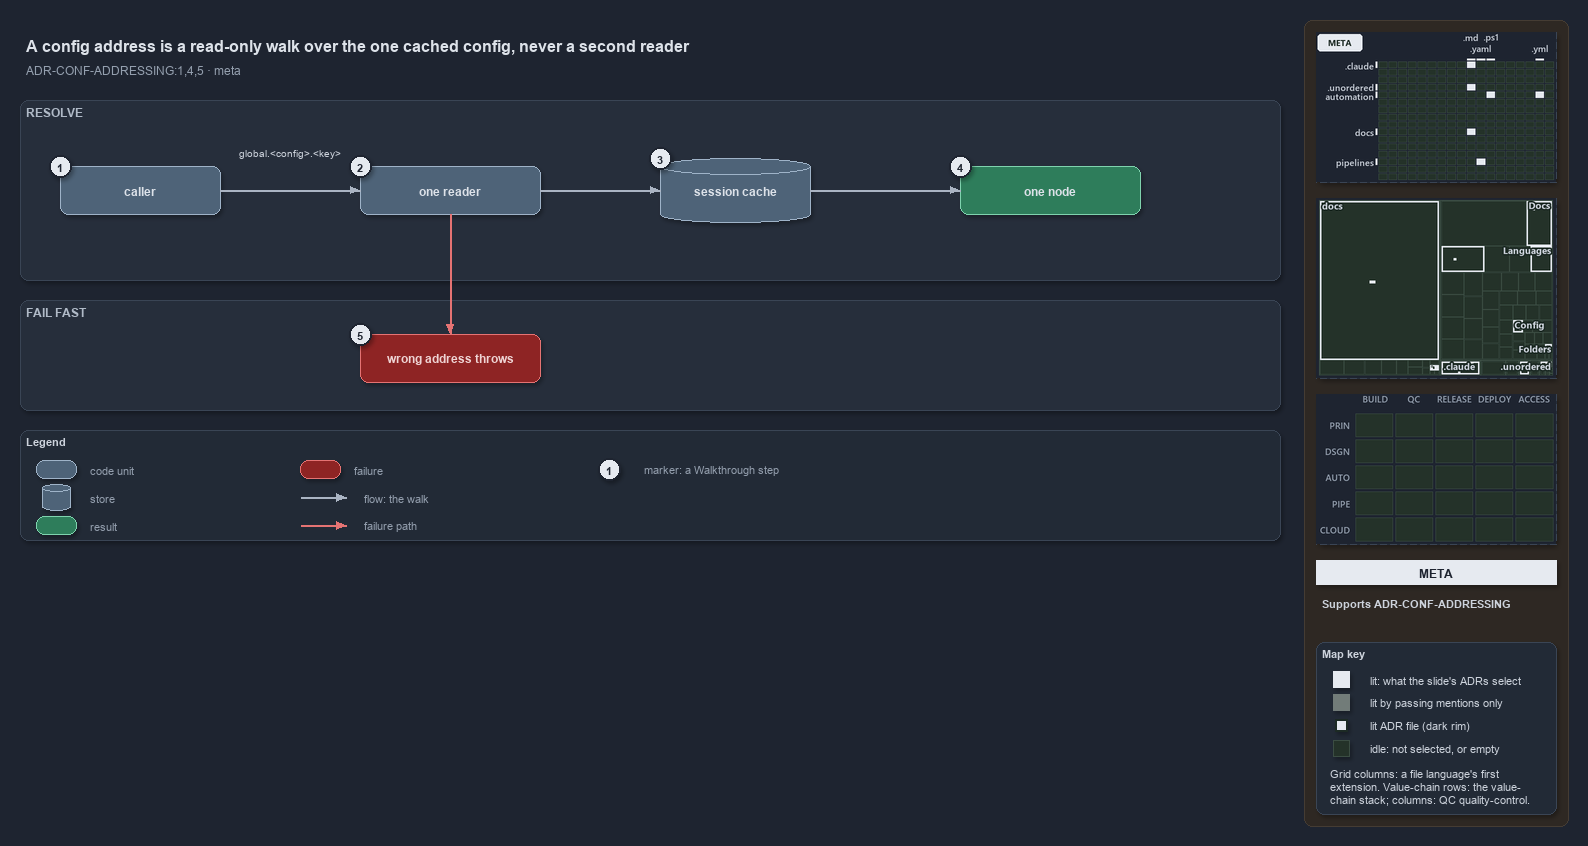

The diagram above was exported from draw.io. Its source (the exported page's mxGraphModel, read from the mxfile embedded in the PNG):
<mxGraphModel dx="1024" dy="768" grid="0" gridSize="10" guides="1" tooltips="1" connect="1" arrows="1" fold="1" page="1" pageScale="1" pageWidth="1572" pageHeight="640" background="#1E2430" math="0" shadow="1">
  <root>
    <mxCell id="0" />
    <mxCell id="1" parent="0" />
    <mxCell id="sidebar-bg" value="" style="rounded=1;arcSize=2;html=1;fillColor=#2E2823;strokeColor=#453C33;shadow=0;" vertex="1" parent="1">
      <mxGeometry x="1304" y="4" width="264" height="806" as="geometry" />
    </mxCell>
    <mxCell id="title" value="A config address is a read-only walk over the one cached config, never a second reader" style="text;html=1;align=left;verticalAlign=middle;fontSize=16;fontStyle=1;fontColor=#DDE2E9;" vertex="1" parent="1">
      <mxGeometry x="20" y="14" width="1260" height="30" as="geometry" />
    </mxCell>
    <mxCell id="subtitle" value="ADR-CONF-ADDRESSING:1,4,5 &amp;#183; meta" style="text;html=1;align=left;verticalAlign=middle;fontSize=12;fontColor=#949FAE;" vertex="1" parent="1">
      <mxGeometry x="20" y="44" width="1240" height="20" as="geometry" />
    </mxCell>
    <mxCell id="minimap-grid" value="" style="shape=image;imageAspect=0;rounded=1;arcSize=4;whiteSpace=wrap;html=1;fillColor=#262E3B;strokeColor=#3A4555;dashed=1;fontColor=#949FAE;fontSize=11;image=data:image/png,(base64 omitted: 12152 chars);" vertex="1" parent="1">
      <mxGeometry x="1316" y="16" width="240" height="150" as="geometry" />
    </mxCell>
    <mxCell id="minimap-tree" value="" style="shape=image;imageAspect=0;rounded=1;arcSize=4;whiteSpace=wrap;html=1;fillColor=#262E3B;strokeColor=#3A4555;dashed=1;fontColor=#949FAE;fontSize=11;image=data:image/png,(base64 omitted: 17564 chars);" vertex="1" parent="1">
      <mxGeometry x="1316" y="182" width="240" height="180" as="geometry" />
    </mxCell>
    <mxCell id="minimap-chain" value="" style="shape=image;imageAspect=0;rounded=1;arcSize=4;whiteSpace=wrap;html=1;fillColor=#262E3B;strokeColor=#3A4555;dashed=1;fontColor=#949FAE;fontSize=11;image=data:image/png,(base64 omitted: 11912 chars);" vertex="1" parent="1">
      <mxGeometry x="1316" y="378" width="240" height="150" as="geometry" />
    </mxCell>
    <mxCell id="lens-badge" value="META" style="rounded=0;whiteSpace=wrap;html=1;align=center;verticalAlign=middle;fontSize=12;fontStyle=1;fontColor=#1E2430;fillColor=#E6EAF0;strokeColor=none;" vertex="1" parent="1">
      <mxGeometry x="1316" y="544" width="240" height="24" as="geometry" />
    </mxCell>
    <mxCell id="supports" value="&lt;b&gt;Supports&lt;/b&gt; ADR-CONF-ADDRESSING" style="text;html=1;whiteSpace=wrap;align=left;verticalAlign=top;fontSize=11;fontColor=#CDD3DC;" vertex="1" parent="1">
      <mxGeometry x="1316" y="576" width="240" height="38" as="geometry" />
    </mxCell>
    <mxCell id="mapkey" value="&lt;b&gt;Map key&lt;/b&gt;" style="rounded=1;arcSize=6;whiteSpace=wrap;html=1;align=left;verticalAlign=top;fontSize=11;fontColor=#CDD3DC;fillColor=#222A36;strokeColor=#3A4555;spacingLeft=8;spacingTop=2;" vertex="1" parent="1">
      <mxGeometry x="1316" y="626" width="240" height="172" as="geometry" />
    </mxCell>
    <mxCell id="mapkey-lit" value="" style="rounded=0;html=1;fillColor=#E6EAF0;strokeColor=#E6EAF0;" vertex="1" parent="1">
      <mxGeometry x="1333.0" y="655.0" width="16" height="16" as="geometry" />
    </mxCell>
    <mxCell id="mapkey-lit-text" value="lit: what the slide's ADRs select" style="text;html=1;align=left;verticalAlign=middle;fontSize=11;fontColor=#CDD3DC;" vertex="1" parent="1">
      <mxGeometry x="1364" y="653" width="184" height="20" as="geometry" />
    </mxCell>
    <mxCell id="mapkey-touched" value="" style="rounded=0;html=1;fillColor=#727C79;strokeColor=#727C79;" vertex="1" parent="1">
      <mxGeometry x="1333.0" y="678.0" width="16" height="16" as="geometry" />
    </mxCell>
    <mxCell id="mapkey-touched-text" value="lit by passing mentions only" style="text;html=1;align=left;verticalAlign=middle;fontSize=11;fontColor=#CDD3DC;" vertex="1" parent="1">
      <mxGeometry x="1364" y="676" width="184" height="20" as="geometry" />
    </mxCell>
    <mxCell id="mapkey-adr" value="" style="rounded=0;html=1;fillColor=#E6EAF0;strokeColor=#1C2A24;strokeWidth=2;" vertex="1" parent="1">
      <mxGeometry x="1335.0" y="703.0" width="12" height="12" as="geometry" />
    </mxCell>
    <mxCell id="mapkey-adr-text" value="lit ADR file (dark rim)" style="text;html=1;align=left;verticalAlign=middle;fontSize=11;fontColor=#CDD3DC;" vertex="1" parent="1">
      <mxGeometry x="1364" y="699" width="184" height="20" as="geometry" />
    </mxCell>
    <mxCell id="mapkey-idle" value="" style="rounded=0;html=1;fillColor=#243229;strokeColor=#3B4D43;" vertex="1" parent="1">
      <mxGeometry x="1333.0" y="724.0" width="16" height="16" as="geometry" />
    </mxCell>
    <mxCell id="mapkey-idle-text" value="idle: not selected, or empty" style="text;html=1;align=left;verticalAlign=middle;fontSize=11;fontColor=#CDD3DC;" vertex="1" parent="1">
      <mxGeometry x="1364" y="722" width="184" height="20" as="geometry" />
    </mxCell>
    <mxCell id="mapkey-codes" value="Grid columns: a file language's first&lt;br&gt;extension. Value-chain rows: the value-&lt;br&gt;chain stack; columns: QC quality-control." style="text;html=1;align=left;verticalAlign=top;whiteSpace=wrap;fontSize=11;fontColor=#CDD3DC;" vertex="1" parent="1">
      <mxGeometry x="1324" y="746" width="224" height="46" as="geometry" />
    </mxCell>
    <mxCell id="band-resolve" value="RESOLVE" style="rounded=1;html=1;arcSize=3;fillColor=#262E3B;strokeColor=#3A4555;verticalAlign=top;align=left;spacingLeft=8;fontStyle=1;fontSize=12;fontColor=#B0BAC7;" vertex="1" parent="1">
      <mxGeometry x="20" y="84" width="1260" height="180" as="geometry" />
    </mxCell>
    <mxCell id="caller" value="&lt;b&gt;caller&lt;/b&gt;" style="rounded=1;whiteSpace=wrap;html=1;arcSize=20;fillColor=#4E6378;strokeColor=#9FB3C8;fontColor=#DDE2E9;fontSize=12;" vertex="1" parent="1">
      <mxGeometry x="60" y="150" width="160" height="48" as="geometry" />
    </mxCell>
    <mxCell id="reader" value="&lt;b&gt;one reader&lt;/b&gt;" style="rounded=1;whiteSpace=wrap;html=1;arcSize=20;fillColor=#4E6378;strokeColor=#9FB3C8;fontColor=#DDE2E9;fontSize=12;" vertex="1" parent="1">
      <mxGeometry x="360" y="150" width="180" height="48" as="geometry" />
    </mxCell>
    <mxCell id="cache" value="&lt;b&gt;session cache&lt;/b&gt;" style="shape=cylinder3;boundedLbl=1;backgroundOutline=1;size=8;whiteSpace=wrap;html=1;fillColor=#4E6378;strokeColor=#9FB3C8;fontColor=#DDE2E9;fontSize=12;" vertex="1" parent="1">
      <mxGeometry x="660" y="142" width="150" height="64" as="geometry" />
    </mxCell>
    <mxCell id="node" value="&lt;b&gt;one node&lt;/b&gt;" style="rounded=1;whiteSpace=wrap;html=1;arcSize=20;fillColor=#2E7D5B;strokeColor=#7FD3AE;fontColor=#DDE2E9;fontSize=12;" vertex="1" parent="1">
      <mxGeometry x="960" y="150" width="180" height="48" as="geometry" />
    </mxCell>
    <mxCell id="edge-caller-reader" value="" style="edgeStyle=orthogonalEdgeStyle;rounded=1;html=1;fontSize=10;fontColor=#CDD3DC;endArrow=block;strokeColor=#AAB4C3;shadow=0;" edge="1" parent="1" source="caller" target="reader">
      <mxGeometry relative="1" as="geometry" />
    </mxCell>
    <mxCell id="note-address" value="global.&amp;lt;config&amp;gt;.&amp;lt;key&amp;gt;" style="text;html=1;align=center;verticalAlign=middle;fontSize=10.5;fontColor=#CDD3DC;" vertex="1" parent="1">
      <mxGeometry x="225" y="128" width="130" height="16" as="geometry" />
    </mxCell>
    <mxCell id="edge-reader-cache" value="" style="edgeStyle=orthogonalEdgeStyle;rounded=1;html=1;fontSize=10;fontColor=#CDD3DC;endArrow=block;strokeColor=#AAB4C3;shadow=0;" edge="1" parent="1" source="reader" target="cache">
      <mxGeometry relative="1" as="geometry" />
    </mxCell>
    <mxCell id="edge-cache-node" value="" style="edgeStyle=orthogonalEdgeStyle;rounded=1;html=1;fontSize=10;fontColor=#CDD3DC;endArrow=block;strokeColor=#AAB4C3;shadow=0;" edge="1" parent="1" source="cache" target="node">
      <mxGeometry relative="1" as="geometry" />
    </mxCell>
    <mxCell id="band-fail" value="FAIL FAST" style="rounded=1;html=1;arcSize=3;fillColor=#262E3B;strokeColor=#3A4555;verticalAlign=top;align=left;spacingLeft=8;fontStyle=1;fontSize=12;fontColor=#B0BAC7;" vertex="1" parent="1">
      <mxGeometry x="20" y="284" width="1260" height="110" as="geometry" />
    </mxCell>
    <mxCell id="throws" value="&lt;b&gt;wrong address throws&lt;/b&gt;" style="rounded=1;whiteSpace=wrap;html=1;arcSize=20;fillColor=#8E2424;strokeColor=#E57373;fontColor=#EFD4D4;fontSize=12;" vertex="1" parent="1">
      <mxGeometry x="360" y="318" width="180" height="48" as="geometry" />
    </mxCell>
    <mxCell id="edge-reader-throws" value="" style="edgeStyle=orthogonalEdgeStyle;rounded=1;html=1;fontSize=10;fontColor=#CDD3DC;endArrow=block;strokeColor=#E57373;shadow=0;" edge="1" parent="1" source="reader" target="throws">
      <mxGeometry relative="1" as="geometry" />
    </mxCell>
    <mxCell id="legend" value="&lt;b&gt;Legend&lt;/b&gt;" style="rounded=1;whiteSpace=wrap;html=1;arcSize=6;fillColor=#222A36;strokeColor=#3A4555;align=left;verticalAlign=top;spacing=8;fontSize=11;fontColor=#CDD3DC;" vertex="1" parent="1">
      <mxGeometry x="20" y="414" width="1260" height="110" as="geometry" />
    </mxCell>
    <mxCell id="lg-0" value="" style="rounded=1;html=1;arcSize=20;fillColor=#4E6378;strokeColor=#9FB3C8;" vertex="1" parent="1">
      <mxGeometry x="36" y="444" width="40" height="18" as="geometry" />
    </mxCell>
    <mxCell id="lg-0-t" value="code unit" style="text;html=1;align=left;verticalAlign=middle;fontSize=11;fontColor=#949FAE;" vertex="1" parent="1">
      <mxGeometry x="84" y="443" width="240" height="20" as="geometry" />
    </mxCell>
    <mxCell id="lg-1" value="" style="shape=cylinder3;size=4;html=1;fillColor=#4E6378;strokeColor=#9FB3C8;" vertex="1" parent="1">
      <mxGeometry x="42" y="468" width="28" height="26" as="geometry" />
    </mxCell>
    <mxCell id="lg-1-t" value="store" style="text;html=1;align=left;verticalAlign=middle;fontSize=11;fontColor=#949FAE;" vertex="1" parent="1">
      <mxGeometry x="84" y="471" width="240" height="20" as="geometry" />
    </mxCell>
    <mxCell id="lg-2" value="" style="rounded=1;html=1;arcSize=20;fillColor=#2E7D5B;strokeColor=#7FD3AE;" vertex="1" parent="1">
      <mxGeometry x="36" y="500" width="40" height="18" as="geometry" />
    </mxCell>
    <mxCell id="lg-2-t" value="result" style="text;html=1;align=left;verticalAlign=middle;fontSize=11;fontColor=#949FAE;" vertex="1" parent="1">
      <mxGeometry x="84" y="499" width="240" height="20" as="geometry" />
    </mxCell>
    <mxCell id="lg-3" value="" style="rounded=1;html=1;arcSize=20;fillColor=#8E2424;strokeColor=#E57373;" vertex="1" parent="1">
      <mxGeometry x="300" y="444" width="40" height="18" as="geometry" />
    </mxCell>
    <mxCell id="lg-3-t" value="failure" style="text;html=1;align=left;verticalAlign=middle;fontSize=11;fontColor=#949FAE;" vertex="1" parent="1">
      <mxGeometry x="348" y="443" width="240" height="20" as="geometry" />
    </mxCell>
    <mxCell id="lg-4-a" value="" style="text;html=1;strokeColor=none;fillColor=none;" vertex="1" parent="1">
      <mxGeometry x="300" y="481" width="1" height="1" as="geometry" />
    </mxCell>
    <mxCell id="lg-4-b" value="" style="text;html=1;strokeColor=none;fillColor=none;" vertex="1" parent="1">
      <mxGeometry x="346" y="481" width="1" height="1" as="geometry" />
    </mxCell>
    <mxCell id="lg-4" value="" style="edgeStyle=orthogonalEdgeStyle;rounded=1;html=1;fontSize=10;fontColor=#CDD3DC;endArrow=block;strokeColor=#AAB4C3;shadow=0;" edge="1" parent="1" source="lg-4-a" target="lg-4-b">
      <mxGeometry relative="1" as="geometry" />
    </mxCell>
    <mxCell id="lg-4-t" value="flow: the walk" style="text;html=1;align=left;verticalAlign=middle;fontSize=11;fontColor=#949FAE;" vertex="1" parent="1">
      <mxGeometry x="358" y="471" width="240" height="20" as="geometry" />
    </mxCell>
    <mxCell id="lg-5-a" value="" style="text;html=1;strokeColor=none;fillColor=none;" vertex="1" parent="1">
      <mxGeometry x="300" y="509" width="1" height="1" as="geometry" />
    </mxCell>
    <mxCell id="lg-5-b" value="" style="text;html=1;strokeColor=none;fillColor=none;" vertex="1" parent="1">
      <mxGeometry x="346" y="509" width="1" height="1" as="geometry" />
    </mxCell>
    <mxCell id="lg-5" value="" style="edgeStyle=orthogonalEdgeStyle;rounded=1;html=1;fontSize=10;fontColor=#CDD3DC;endArrow=block;strokeColor=#E57373;shadow=0;" edge="1" parent="1" source="lg-5-a" target="lg-5-b">
      <mxGeometry relative="1" as="geometry" />
    </mxCell>
    <mxCell id="lg-5-t" value="failure path" style="text;html=1;align=left;verticalAlign=middle;fontSize=11;fontColor=#949FAE;" vertex="1" parent="1">
      <mxGeometry x="358" y="499" width="240" height="20" as="geometry" />
    </mxCell>
    <mxCell id="lg-6" value="1" style="ellipse;html=1;fillColor=#E6EAF0;strokeColor=#1E2430;strokeWidth=2;fontColor=#1E2430;fontStyle=1;fontSize=11;" vertex="1" parent="1">
      <mxGeometry x="598" y="442" width="22" height="22" as="geometry" />
    </mxCell>
    <mxCell id="lg-6-t" value="marker: a Walkthrough step" style="text;html=1;align=left;verticalAlign=middle;fontSize=11;fontColor=#949FAE;" vertex="1" parent="1">
      <mxGeometry x="638" y="443" width="240" height="20" as="geometry" />
    </mxCell>
    <mxCell id="mark-1" value="1" style="ellipse;html=1;fillColor=#E6EAF0;strokeColor=#1E2430;strokeWidth=2;fontColor=#1E2430;fontStyle=1;fontSize=11;" vertex="1" parent="1">
      <mxGeometry x="49" y="139" width="22" height="22" as="geometry" />
    </mxCell>
    <mxCell id="mark-2" value="2" style="ellipse;html=1;fillColor=#E6EAF0;strokeColor=#1E2430;strokeWidth=2;fontColor=#1E2430;fontStyle=1;fontSize=11;" vertex="1" parent="1">
      <mxGeometry x="349" y="139" width="22" height="22" as="geometry" />
    </mxCell>
    <mxCell id="mark-3" value="3" style="ellipse;html=1;fillColor=#E6EAF0;strokeColor=#1E2430;strokeWidth=2;fontColor=#1E2430;fontStyle=1;fontSize=11;" vertex="1" parent="1">
      <mxGeometry x="649" y="131" width="22" height="22" as="geometry" />
    </mxCell>
    <mxCell id="mark-4" value="4" style="ellipse;html=1;fillColor=#E6EAF0;strokeColor=#1E2430;strokeWidth=2;fontColor=#1E2430;fontStyle=1;fontSize=11;" vertex="1" parent="1">
      <mxGeometry x="949" y="139" width="22" height="22" as="geometry" />
    </mxCell>
    <mxCell id="mark-5" value="5" style="ellipse;html=1;fillColor=#E6EAF0;strokeColor=#1E2430;strokeWidth=2;fontColor=#1E2430;fontStyle=1;fontSize=11;" vertex="1" parent="1">
      <mxGeometry x="349" y="307" width="22" height="22" as="geometry" />
    </mxCell>
  </root>
</mxGraphModel>